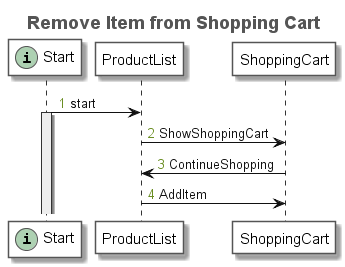

The diagram above was rendered by PlantUML. Its source (embedded in the PNG):
@startuml
title <font size=18 color=#555555>Remove Item from Shopping Cart</font>
autonumber "<font color=olivedrab>0</font>"
skinparam sequence {
	ArrowColor #111111
	ArrowFontColor #111111
	ArrowFontStyle plain
	
	LifeLineBorderColor #333333
	LifeLineBackgroundColor #EEEEEE
	
	ParticipantBorderColor #555555
	ParticipantBackgroundColor #FFFFFF
	ParticipantFontName plain
	ParticipantFontSize 15
	ParticipantFontColor #000000
}
participant "Start" as N_358436557 << (i, #ADD1B2) >>
participant "ProductList" as N_910052716
participant "ShoppingCart" as N_1488646078
N_358436557 -> N_910052716: start
activate N_358436557
N_910052716 -> N_1488646078: ShowShoppingCart
N_1488646078 -> N_910052716: ContinueShopping
N_910052716 -> N_1488646078: AddItem
@enduml